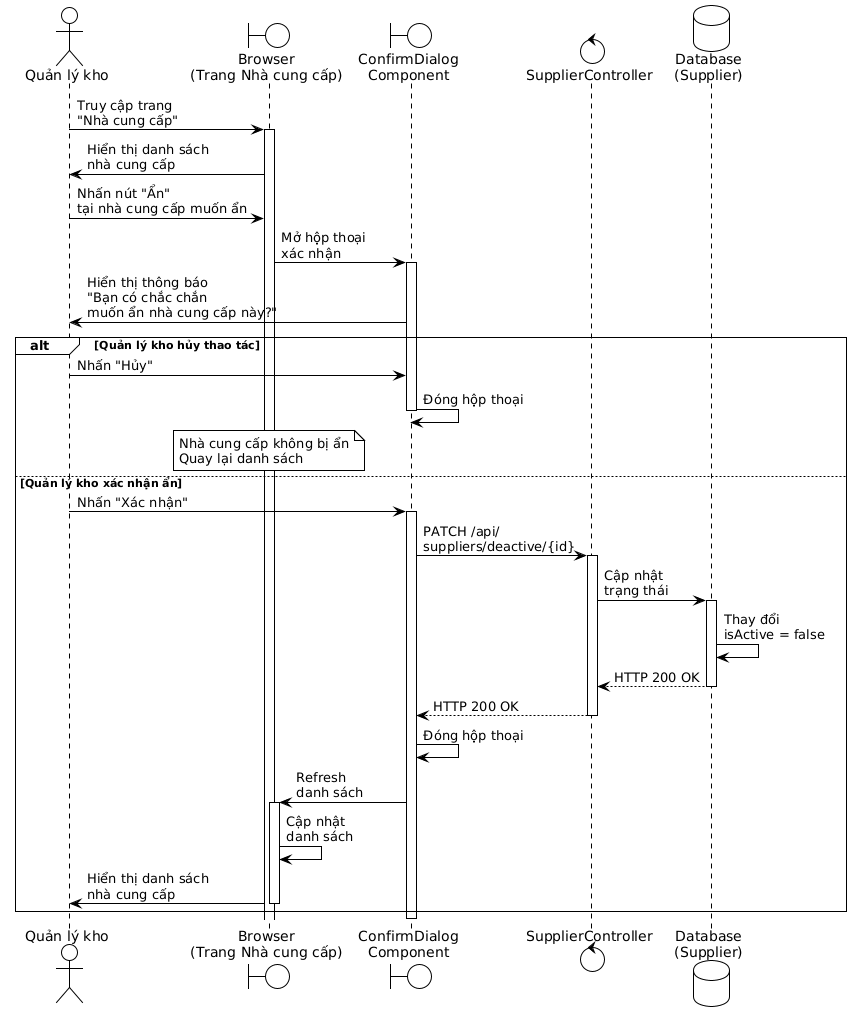

The diagram above was rendered by PlantUML. Its source (embedded in the PNG):
@startuml
!theme plain

actor "Quản lý kho" as Manager
boundary "Browser\n(Trang Nhà cung cấp)" as Browser
boundary "ConfirmDialog\nComponent" as Dialog
control "SupplierController" as Controller
database "Database\n(Supplier)" as Database

Manager -> Browser: Truy cập trang\n"Nhà cung cấp"
activate Browser

Browser -> Manager: Hiển thị danh sách\nnhà cung cấp

Manager -> Browser: Nhấn nút "Ẩn"\ntại nhà cung cấp muốn ẩn

Browser -> Dialog: Mở hộp thoại\nxác nhận
activate Dialog

Dialog -> Manager: Hiển thị thông báo\n"Bạn có chắc chắn\nmuốn ẩn nhà cung cấp này?"

alt Quản lý kho hủy thao tác
  Manager -> Dialog: Nhấn "Hủy"
  Dialog -> Dialog: Đóng hộp thoại
  deactivate Dialog
  
  note over Browser
    Nhà cung cấp không bị ẩn
    Quay lại danh sách
  end note
else Quản lý kho xác nhận ẩn
  Manager -> Dialog: Nhấn "Xác nhận"
  activate Dialog
  
  Dialog -> Controller: PATCH /api/\nsuppliers/deactive/{id}
  activate Controller
  
  Controller -> Database: Cập nhật\ntrạng thái
  activate Database
  Database -> Database: Thay đổi\nisActive = false
  Database --> Controller: HTTP 200 OK
  deactivate Database
  
  Controller --> Dialog: HTTP 200 OK
  deactivate Controller
  
  Dialog -> Dialog: Đóng hộp thoại
  
  Dialog -> Browser: Refresh\ndanh sách
  activate Browser
  
  Browser -> Browser: Cập nhật\ndanh sách
  Browser -> Manager: Hiển thị danh sách\nnhà cung cấp
  deactivate Browser
end

deactivate Dialog
@enduml